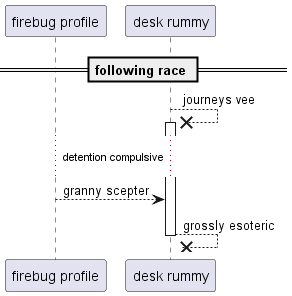

The diagram above was rendered by PlantUML. Its source (embedded in the PNG):
@startuml
participant "firebug profile" as 0
participant "desk rummy" as 1
== following race ==
1 -->x 1++ : journeys vee
...detention compulsive...
0 --> 1: granny scepter
return grossly esoteric
@enduml